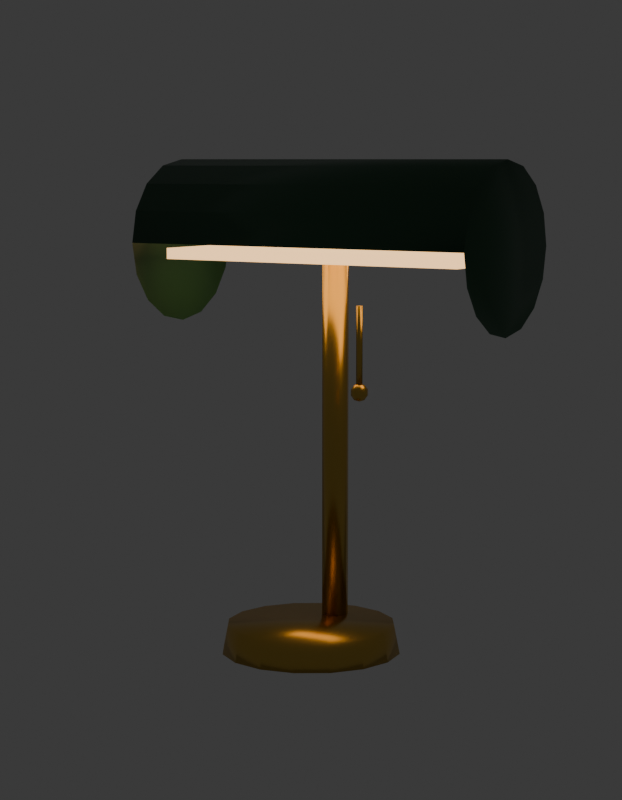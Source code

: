 # Source: SM_PRP_LuminariaVerde_Blockout.blend  (saved by Blender 5.2.45; exported with 4.5.12 LTS)
import bpy
from mathutils import Matrix  # noqa: F401  (used for matrix-valued properties, if any)

bpy.ops.wm.read_factory_settings(use_empty=True)
scene = bpy.context.scene
scene.name = 'Scene'

# ---- collections
col_prp_luminariaverde = bpy.data.collections.new('PRP_LuminariaVerde'); scene.collection.children.link(col_prp_luminariaverde)
col_rig = bpy.data.collections.new('Rig'); col_prp_luminariaverde.children.link(col_rig)
col_geo = bpy.data.collections.new('Geo'); col_prp_luminariaverde.children.link(col_geo)
col_sockets = bpy.data.collections.new('Sockets'); col_prp_luminariaverde.children.link(col_sockets)
col_props = bpy.data.collections.new('Props'); col_prp_luminariaverde.children.link(col_props)
col_preview = bpy.data.collections.new('_Preview'); scene.collection.children.link(col_preview)

# ---- materials (node trees are filled in below, after node groups)
mat_mat_prp_latao = bpy.data.materials.new('MAT_PRP_Latao')
mat_mat_prp_latao.diffuse_color = (0.6939, 0.4564, 0.1022, 1.0)
mat_mat_prp_latao.roughness = 0.3
mat_mat_prp_latao.metallic = 1.0
mat_mat_prp_verdeluminaria = bpy.data.materials.new('MAT_PRP_VerdeLuminaria')
mat_mat_prp_verdeluminaria.diffuse_color = (0.02843, 0.1022, 0.04817, 1.0)
mat_mat_prp_verdeluminaria.metallic = 0.1
mat_mat_prp_lampada = bpy.data.materials.new('MAT_PRP_Lampada')
mat_mat_prp_lampada.diffuse_color = (1.0, 0.5841, 0.2542, 1.0)
mat_mat_prp_lampada.roughness = 0.3

# ---- material node trees
mat_mat_prp_latao.use_nodes = True; mat_mat_prp_latao.node_tree.nodes.clear()
_N = mat_mat_prp_latao.node_tree.nodes; _L = mat_mat_prp_latao.node_tree.links
n0 = _N.new('ShaderNodeBsdfPrincipled'); n0.name = 'Principled BSDF'; n0.location = (-200, 100)
n0.inputs[0].default_value = (0.6939, 0.4564, 0.1022, 1.0)
n0.inputs[1].default_value = 1.0
n0.inputs[2].default_value = 0.3
n0.inputs[10].default_value = 0.005
n1 = _N.new('ShaderNodeOutputMaterial'); n1.name = 'Material Output'; n1.location = (200, 100)
_L.new(n0.outputs[0], n1.inputs[0])
n1.is_active_output = True
mat_mat_prp_verdeluminaria.use_nodes = True; mat_mat_prp_verdeluminaria.node_tree.nodes.clear()
_N = mat_mat_prp_verdeluminaria.node_tree.nodes; _L = mat_mat_prp_verdeluminaria.node_tree.links
n0 = _N.new('ShaderNodeBsdfPrincipled'); n0.name = 'Principled BSDF'; n0.location = (-200, 100)
n0.inputs[0].default_value = (0.02843, 0.1022, 0.04817, 1.0)
n0.inputs[1].default_value = 0.1
n0.inputs[2].default_value = 0.4
n0.inputs[10].default_value = 0.005
n1 = _N.new('ShaderNodeOutputMaterial'); n1.name = 'Material Output'; n1.location = (200, 100)
_L.new(n0.outputs[0], n1.inputs[0])
n1.is_active_output = True
mat_mat_prp_lampada.use_nodes = True; mat_mat_prp_lampada.node_tree.nodes.clear()
_N = mat_mat_prp_lampada.node_tree.nodes; _L = mat_mat_prp_lampada.node_tree.links
n0 = _N.new('ShaderNodeBsdfPrincipled'); n0.name = 'Principled BSDF'; n0.location = (-200, 100)
n0.inputs[0].default_value = (1.0, 0.5841, 0.2542, 1.0)
n0.inputs[2].default_value = 0.3
n0.inputs[10].default_value = 0.005
n0.inputs[27].default_value = (1.0, 0.5841, 0.2542, 1.0)
n0.inputs[28].default_value = 2.0
n1 = _N.new('ShaderNodeOutputMaterial'); n1.name = 'Material Output'; n1.location = (200, 100)
_L.new(n0.outputs[0], n1.inputs[0])
n1.is_active_output = True

# ---- world
world_world = bpy.data.worlds.new('World'); scene.world = world_world
world_world.use_nodes = True; world_world.node_tree.nodes.clear()
_N = world_world.node_tree.nodes; _L = world_world.node_tree.links
n0 = _N.new('ShaderNodeBackground'); n0.name = 'Background'; n0.location = (-200, 100)
n0.inputs[0].default_value = (0.05, 0.05, 0.05, 1.0)
n1 = _N.new('ShaderNodeOutputWorld'); n1.name = 'World Output'; n1.location = (200, 100)
_L.new(n0.outputs[0], n1.inputs[0])
n1.is_active_output = True
world_world.color = (0.006512, 0.005605, 0.009134)

# ---- cameras
cam_cam_frente = bpy.data.cameras.new('CAM_frente')
cam_cam_frente.type = 'ORTHO'
cam_cam_frente.ortho_scale = 0.69
cam_cam_perfil = bpy.data.cameras.new('CAM_perfil')
cam_cam_perfil.type = 'ORTHO'
cam_cam_perfil.ortho_scale = 0.69
cam_cam_costas = bpy.data.cameras.new('CAM_costas')
cam_cam_costas.type = 'ORTHO'
cam_cam_costas.ortho_scale = 0.69
cam_cam_tres_quartos = bpy.data.cameras.new('CAM_tres_quartos')
cam_cam_tres_quartos.lens = 85.0

# ---- meshes
me_sm_prp_luminariaverde = bpy.data.meshes.new('SM_PRP_LuminariaVerde')
me_sm_prp_luminariaverde.from_pydata([(-0.15, -0.01, 0.355), (-0.15, -0.01, 0.345), (0.0, 0.08, 0.0), (0.0, 0.075, 0.025), (0.03061, 0.07391, 0.0), (0.0287, 0.06929, 0.025), (0.05657, 0.05657, 0.0), (0.05303, 0.05303, 0.025), (0.07391, 0.03061, 0.0), (0.06929, 0.0287, 0.025), (0.08, 0.0, 0.0), (0.075, 0.0, 0.025), (0.07391, -0.03061, 0.0), (0.06929, -0.0287, 0.025), (0.05657, -0.05657, 0.0), (0.05303, -0.05303, 0.025), (0.03061, -0.07391, 0.0), (0.0287, -0.06929, 0.025), (0.0, -0.08, 0.0), (0.0, -0.075, 0.025), (-0.03061, -0.07391, 0.0), (-0.0287, -0.06929, 0.025), (-0.05657, -0.05657, 0.0), (-0.05303, -0.05303, 0.025), (-0.07391, -0.03061, 0.0), (-0.06929, -0.0287, 0.025), (-0.08, 0.0, 0.0), (-0.075, 0.0, 0.025), (-0.07391, 0.03061, 0.0), (-0.06929, 0.0287, 0.025), (-0.05657, 0.05657, 0.0), (-0.05303, 0.05303, 0.025), (-0.03061, 0.07391, 0.0), (-0.0287, 0.06929, 0.025), (0.0, 0.052, 0.025), (0.0, 0.052, 0.35), (0.008485, 0.04849, 0.025), (0.008485, 0.04849, 0.35), (0.012, 0.04, 0.025), (0.012, 0.04, 0.35), (0.008485, 0.03151, 0.025), (0.008485, 0.03151, 0.35), (0.0, 0.028, 0.025), (0.0, 0.028, 0.35), (-0.008485, 0.03151, 0.025), (-0.008485, 0.03151, 0.35), (-0.012, 0.04, 0.025), (-0.012, 0.04, 0.35), (-0.008485, 0.04849, 0.025), (-0.008485, 0.04849, 0.35), (-0.17, 0.115, 0.36), (0.17, 0.115, 0.36), (-0.17, 0.1093, 0.3313), (0.17, 0.1093, 0.3313), (-0.17, 0.09303, 0.307), (0.17, 0.09303, 0.307), (-0.17, 0.0687, 0.2907), (0.17, 0.0687, 0.2907), (-0.17, 0.04, 0.285), (0.17, 0.04, 0.285), (-0.17, 0.0113, 0.2907), (0.17, 0.0113, 0.2907), (-0.17, -0.01303, 0.307), (0.17, -0.01303, 0.307), (-0.17, -0.02929, 0.3313), (0.17, -0.02929, 0.3313), (-0.17, -0.035, 0.36), (0.17, -0.035, 0.36), (-0.17, -0.02929, 0.3887), (0.17, -0.02929, 0.3887), (-0.17, -0.01303, 0.413), (0.17, -0.01303, 0.413), (-0.17, 0.0113, 0.4293), (0.17, 0.0113, 0.4293), (-0.17, 0.04, 0.435), (0.17, 0.04, 0.435), (-0.17, 0.0687, 0.4293), (0.17, 0.0687, 0.4293), (-0.17, 0.09303, 0.413), (0.17, 0.09303, 0.413), (-0.17, 0.1093, 0.3887), (0.17, 0.1093, 0.3887), (-0.15, 0.09, 0.345), (-0.15, 0.09, 0.355), (0.15, -0.01, 0.345), (0.15, -0.01, 0.355), (0.15, 0.09, 0.345), (0.15, 0.09, 0.355), (0.05, 0.0, 0.243), (0.05, 0.004702, 0.2415), (0.053, -2.061e-09, 0.31), (0.053, 2.266e-09, 0.24), (0.05093, 0.002853, 0.31), (0.05093, 0.002853, 0.24), (0.04757, 0.001763, 0.31), (0.04757, 0.001763, 0.24), (0.04757, -0.001763, 0.31), (0.04757, -0.001763, 0.24), (0.05093, -0.002853, 0.31), (0.05093, -0.002853, 0.24), (0.05, 0.007608, 0.2375), (0.05, 0.007608, 0.2325), (0.05, 0.004702, 0.2285), (0.05, 0.0, 0.227), (0.05333, 0.003325, 0.2415), (0.05538, 0.00538, 0.2375), (0.05538, 0.00538, 0.2325), (0.05333, 0.003325, 0.2285), (0.0547, 0.0, 0.2415), (0.05761, 0.0, 0.2375), (0.05761, 0.0, 0.2325), (0.0547, 0.0, 0.2285), (0.05333, -0.003325, 0.2415), (0.05538, -0.00538, 0.2375), (0.05538, -0.00538, 0.2325), (0.05333, -0.003325, 0.2285), (0.05, -0.004702, 0.2415), (0.05, -0.007608, 0.2375), (0.05, -0.007608, 0.2325), (0.05, -0.004702, 0.2285), (0.04667, -0.003325, 0.2415), (0.04462, -0.00538, 0.2375), (0.04462, -0.00538, 0.2325), (0.04667, -0.003325, 0.2285), (0.0453, 0.0, 0.2415), (0.04239, 0.0, 0.2375), (0.04239, 0.0, 0.2325), (0.0453, 0.0, 0.2285), (0.04667, 0.003325, 0.2415), (0.04462, 0.00538, 0.2375), (0.04462, 0.00538, 0.2325), (0.04667, 0.003325, 0.2285)], [], [(113, 112, 116, 117), (42, 43, 45, 44), (2, 3, 5, 4), (107, 106, 110, 111), (106, 105, 109, 110), (4, 5, 7, 6), (100, 89, 104, 105), (87, 83, 0, 85), (6, 7, 9, 8), (103, 115, 119), (40, 41, 43, 42), (8, 9, 11, 10), (96, 97, 99, 98), (118, 117, 121, 122), (10, 11, 13, 12), (45, 43, 41, 39, 37, 35, 49, 47), (108, 88, 112), (12, 13, 15, 14), (48, 49, 35, 34), (38, 39, 41, 40), (14, 15, 17, 16), (82, 86, 84, 1), (84, 85, 0, 1), (16, 17, 19, 18), (86, 87, 85, 84), (117, 116, 120, 121), (18, 19, 21, 20), (46, 47, 49, 48), (36, 37, 39, 38), (20, 21, 23, 22), (42, 44, 46, 48, 34, 36, 38, 40), (89, 88, 104), (22, 23, 25, 24), (103, 107, 111), (119, 118, 122, 123), (24, 25, 27, 26), (44, 45, 47, 46), (34, 35, 37, 36), (26, 27, 29, 28), (82, 83, 87, 86), (116, 88, 120), (28, 29, 31, 30), (5, 3, 33, 31, 29, 27, 25, 23, 21, 19, 17, 15, 13, 11, 9, 7), (98, 99, 91, 90), (30, 31, 33, 32), (90, 92, 94, 96, 98), (103, 119, 123), (32, 33, 3, 2), (2, 4, 6, 8, 10, 12, 14, 16, 18, 20, 22, 24, 26, 28, 30, 32), (103, 102, 107), (115, 114, 118, 119), (1, 0, 83, 82), (94, 95, 97, 96), (114, 113, 117, 118), (66, 67, 69, 68), (104, 88, 108), (112, 88, 116), (68, 69, 71, 70), (101, 100, 105, 106), (103, 111, 115), (70, 71, 73, 72), (92, 93, 95, 94), (109, 108, 112, 113), (72, 73, 75, 74), (105, 104, 108, 109), (111, 110, 114, 115), (74, 75, 77, 76), (102, 101, 106, 107), (110, 109, 113, 114), (76, 77, 79, 78), (90, 91, 93, 92), (56, 58, 60, 62, 64, 66, 68, 70, 72, 74, 76, 78, 80, 50, 52, 54), (78, 79, 81, 80), (93, 91, 99, 97, 95), (120, 88, 124), (80, 81, 51, 50), (65, 63, 61, 59, 57, 55, 53, 51, 81, 79, 77, 75, 73, 71, 69, 67), (122, 121, 125, 126), (123, 122, 126, 127), (121, 120, 124, 125), (103, 123, 127), (124, 88, 128), (126, 125, 129, 130), (127, 126, 130, 131), (125, 124, 128, 129), (103, 127, 131), (128, 88, 89), (130, 129, 100, 101), (131, 130, 101, 102), (129, 128, 89, 100), (103, 131, 102)])
me_sm_prp_luminariaverde.polygons.foreach_set('use_smooth', [1, 1, 1, 1, 1, 1, 1, 0, 1, 1, 1, 1, 1, 1, 1, 1, 1, 1, 1, 1, 1, 0, 0, 1, 0, 1, 1, 1, 1, 1, 1, 1, 1, 1, 1, 1, 1, 1, 1, 0, 1, 1, 1, 1, 1, 1, 1, 1, 1, 1, 1, 0, 1, 1, 1, 1, 1, 1, 1, 1, 1, 1, 1, 1, 1, 1, 1, 1, 1, 1, 1, 1, 1, 1, 1, 1, 1, 1, 1, 1, 1, 1, 1, 1, 1, 1, 1, 1, 1, 1, 1])
me_sm_prp_luminariaverde.polygons.foreach_set('material_index', [0, 0, 0, 0, 0, 0, 0, 2, 0, 0, 0, 0, 0, 0, 0, 0, 0, 0, 0, 0, 0, 2, 2, 0, 2, 0, 0, 0, 0, 0, 0, 0, 0, 0, 0, 0, 0, 0, 0, 2, 0, 0, 0, 0, 0, 0, 0, 0, 0, 0, 0, 2, 0, 0, 1, 0, 0, 1, 0, 0, 1, 0, 0, 1, 0, 0, 1, 0, 0, 1, 0, 1, 1, 0, 0, 1, 1, 0, 0, 0, 0, 0, 0, 0, 0, 0, 0, 0, 0, 0, 0])
me_sm_prp_luminariaverde.materials.append(mat_mat_prp_latao)
me_sm_prp_luminariaverde.materials.append(mat_mat_prp_verdeluminaria)
me_sm_prp_luminariaverde.materials.append(mat_mat_prp_lampada)
me_sm_prp_luminariaverde.update()

# ---- objects
ob_sm_prp_luminariaverde = bpy.data.objects.new('SM_PRP_LuminariaVerde', me_sm_prp_luminariaverde)
ob_cam_frente = bpy.data.objects.new('CAM_frente', cam_cam_frente)
ob_cam_perfil = bpy.data.objects.new('CAM_perfil', cam_cam_perfil)
ob_cam_costas = bpy.data.objects.new('CAM_costas', cam_cam_costas)
ob_cam_tres_quartos = bpy.data.objects.new('CAM_tres_quartos', cam_cam_tres_quartos)

# ---- transforms, parenting, visibility, modifiers, constraints
ob_sm_prp_luminariaverde.location = (0.0, 0.0, 0.0)
ob_cam_frente.location = (0.0, -6.0, 0.225)
ob_cam_frente.rotation_euler = (1.571, -0.0, 0.0)
ob_cam_perfil.location = (-6.0, 0.0, 0.225)
ob_cam_perfil.rotation_euler = (1.571, -0.0, -1.571)
ob_cam_costas.location = (0.0, 6.0, 0.225)
ob_cam_costas.rotation_euler = (-1.571, 3.142, -0.0)
ob_cam_tres_quartos.location = (0.9, -1.38, 0.435)
ob_cam_tres_quartos.rotation_euler = (1.444, -8.3e-08, 0.5779)

# ---- collection membership
col_geo.objects.link(ob_sm_prp_luminariaverde)
col_preview.objects.link(ob_cam_frente)
col_preview.objects.link(ob_cam_perfil)
col_preview.objects.link(ob_cam_costas)
col_preview.objects.link(ob_cam_tres_quartos)

# ---- scene / render settings (as saved in the file)
scene.camera = ob_cam_tres_quartos
scene.frame_start = 1; scene.frame_end = 250; scene.frame_set(1)
scene.render.engine = 'BLENDER_WORKBENCH'
scene.render.resolution_x = 700
scene.render.resolution_y = 900
scene.render.bake_bias = 0.0
scene.render.bake_samples = 0
scene.render.compositor_device = 'GPU'
scene.eevee.use_volume_custom_range = False
scene.eevee.fast_gi_thickness_near = 0.1
scene.eevee.fast_gi_thickness_far = 0.0
scene.eevee.ray_tracing_options.screen_trace_thickness = 0.1
bpy.context.view_layer.update()
